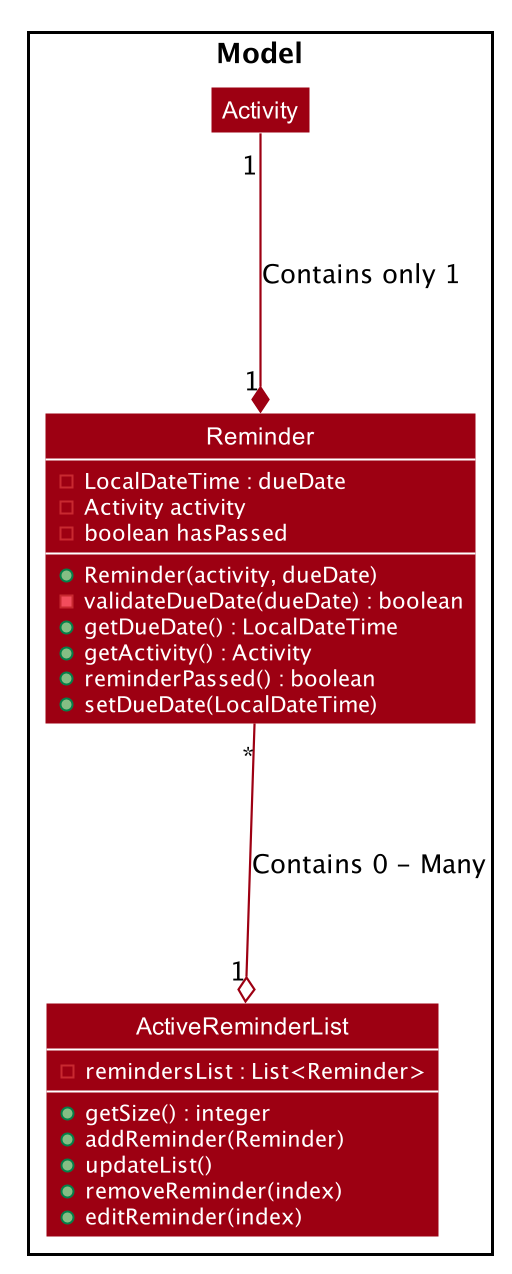

The diagram above was rendered by PlantUML. Its source (embedded in the PNG):
@startuml








skinparam BackgroundColor #FFFFFFF

skinparam Shadowing false

skinparam Class {
    FontColor #FFFFFF
    BorderThickness 1
    BorderColor #FFFFFF
    StereotypeFontColor #FFFFFF
    FontName Arial
}

skinparam Actor {
    BorderColor #000000
    Color #000000
    FontName Arial
}

skinparam Sequence {
    MessageAlign center
    BoxFontSize 15
    BoxPadding 0
    BoxFontColor #FFFFFF
    FontName Arial
}

skinparam Participant {
    FontColor #FFFFFFF
    Padding 20
}

skinparam MinClassWidth 50
skinparam ParticipantPadding 10
skinparam Shadowing false
skinparam DefaultTextAlignment center
skinparam packageStyle Rectangle

hide footbox
hide members
hide circle
skinparam arrowThickness 1.1
skinparam arrowColor #9D0012
skinparam classBackgroundColor #9D0012
skinparam ClassAttributeFontColor WHITE

show attributes
show methods

hide empty members

package Model {
    class Reminder {
         - LocalDateTime : dueDate
         - Activity activity
         - boolean hasPassed
         + Reminder(activity, dueDate)
         - validateDueDate(dueDate) : boolean
         + getDueDate() : LocalDateTime
         + getActivity() : Activity
         + reminderPassed() : boolean
         + setDueDate(LocalDateTime)
    }
    class Activity
    class ActiveReminderList {
        - remindersList : List<Reminder>
        + getSize() : integer
        + addReminder(Reminder)
        + updateList()
        + removeReminder(index)
        + editReminder(index)
    }
Reminder "*" -up-o "1" ActiveReminderList : Contains 0 - Many
Activity "1" --* "1" Reminder : Contains only 1
}
@enduml